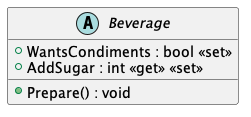

The diagram above was rendered by PlantUML. Its source (embedded in the PNG):
@startuml
abstract class Beverage {
    + Prepare() : void
    + WantsCondiments : bool <<set>>
    + AddSugar : int <<get>> <<set>>
}
@enduml